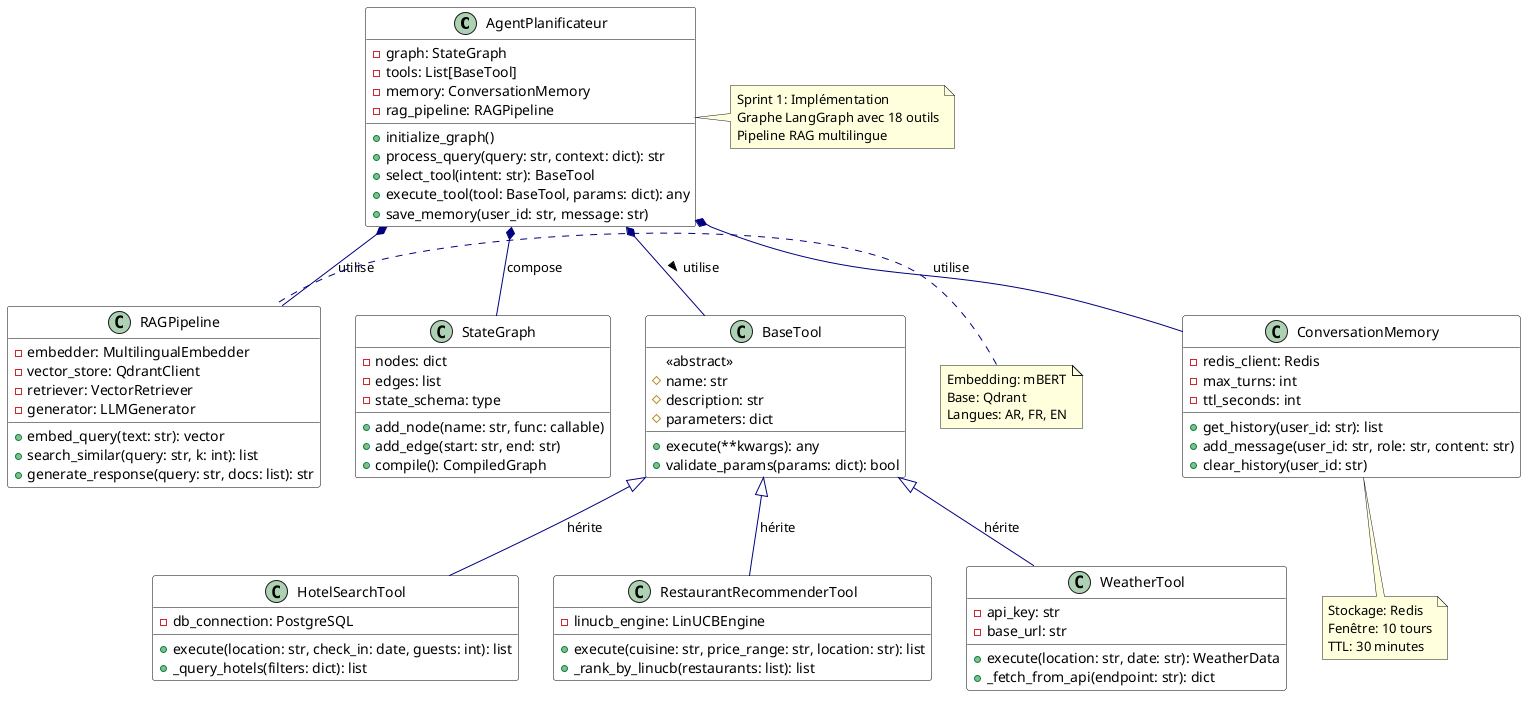

The diagram above was rendered by PlantUML. Its source (embedded in the PNG):
@startuml
skinparam classAttributeIconSize false
skinparam class {
  BackgroundColor White
  BorderColor Black
  ArrowColor Navy
}

class "AgentPlanificateur" {
  -graph: StateGraph
  -tools: List[BaseTool]
  -memory: ConversationMemory
  -rag_pipeline: RAGPipeline
  +initialize_graph()
  +process_query(query: str, context: dict): str
  +select_tool(intent: str): BaseTool
  +execute_tool(tool: BaseTool, params: dict): any
  +save_memory(user_id: str, message: str)
}

class "StateGraph" {
  -nodes: dict
  -edges: list
  -state_schema: type
  +add_node(name: str, func: callable)
  +add_edge(start: str, end: str)
  +compile(): CompiledGraph
}

class "BaseTool" {
  <<abstract>>
  #name: str
  #description: str
  #parameters: dict
  +execute(**kwargs): any
  +validate_params(params: dict): bool
}

class "RAGPipeline" {
  -embedder: MultilingualEmbedder
  -vector_store: QdrantClient
  -retriever: VectorRetriever
  -generator: LLMGenerator
  +embed_query(text: str): vector
  +search_similar(query: str, k: int): list
  +generate_response(query: str, docs: list): str
}

class "ConversationMemory" {
  -redis_client: Redis
  -max_turns: int
  -ttl_seconds: int
  +get_history(user_id: str): list
  +add_message(user_id: str, role: str, content: str)
  +clear_history(user_id: str)
}

class "WeatherTool" {
  -api_key: str
  -base_url: str
  +execute(location: str, date: str): WeatherData
  +_fetch_from_api(endpoint: str): dict
}

class "HotelSearchTool" {
  -db_connection: PostgreSQL
  +execute(location: str, check_in: date, guests: int): list
  +_query_hotels(filters: dict): list
}

class "RestaurantRecommenderTool" {
  -linucb_engine: LinUCBEngine
  +execute(cuisine: str, price_range: str, location: str): list
  +_rank_by_linucb(restaurants: list): list
}

AgentPlanificateur *-- StateGraph : compose
AgentPlanificateur *-- BaseTool : utilise >
AgentPlanificateur *-- RAGPipeline : utilise
AgentPlanificateur *-- ConversationMemory : utilise

BaseTool <|-- WeatherTool : hérite
BaseTool <|-- HotelSearchTool : hérite
BaseTool <|-- RestaurantRecommenderTool : hérite

note right of AgentPlanificateur
  Sprint 1: Implémentation
  Graphe LangGraph avec 18 outils
  Pipeline RAG multilingue
end note

note left of RAGPipeline
  Embedding: mBERT
  Base: Qdrant
  Langues: AR, FR, EN
end note

note bottom of ConversationMemory
  Stockage: Redis
  Fenêtre: 10 tours
  TTL: 30 minutes
end note

@enduml